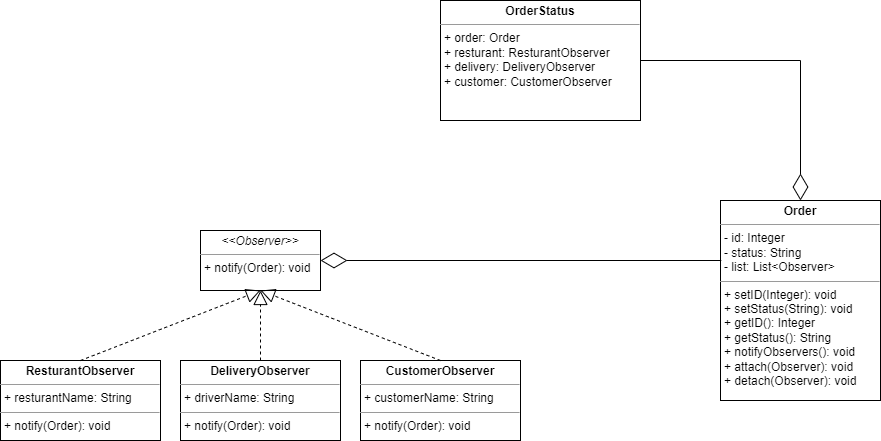

The diagram above was exported from draw.io. Its source (the exported page's mxGraphModel, read from the mxfile embedded in the PNG):
<mxGraphModel dx="1235" dy="675" grid="1" gridSize="10" guides="1" tooltips="1" connect="1" arrows="1" fold="1" page="1" pageScale="1" pageWidth="850" pageHeight="1100" background="#FFFFFF" math="0" shadow="0">
  <root>
    <mxCell id="0" />
    <mxCell id="1" parent="0" />
    <mxCell id="lleC_4E_1M6yeY81Vdcz-5" value="&lt;p style=&quot;margin:0px;margin-top:4px;text-align:center;&quot;&gt;&lt;i&gt;&amp;lt;&amp;lt;Observer&amp;gt;&amp;gt;&lt;/i&gt;&lt;/p&gt;&lt;hr size=&quot;1&quot;&gt;&lt;p style=&quot;margin:0px;margin-left:4px;&quot;&gt;+ notify(Order): void&lt;br&gt;&lt;/p&gt;" style="verticalAlign=top;align=left;overflow=fill;fontSize=12;fontFamily=Helvetica;html=1;whiteSpace=wrap;" vertex="1" parent="1">
      <mxGeometry x="280" y="350" width="120" height="60" as="geometry" />
    </mxCell>
    <mxCell id="lleC_4E_1M6yeY81Vdcz-6" value="&lt;p style=&quot;margin:0px;margin-top:4px;text-align:center;&quot;&gt;&lt;b&gt;ResturantObserver&lt;/b&gt;&lt;/p&gt;&lt;hr size=&quot;1&quot;&gt;&lt;p style=&quot;margin:0px;margin-left:4px;&quot;&gt;+ resturantName: String&lt;/p&gt;&lt;hr size=&quot;1&quot;&gt;&lt;p style=&quot;margin:0px;margin-left:4px;&quot;&gt;+ notify(Order): void&lt;/p&gt;" style="verticalAlign=top;align=left;overflow=fill;fontSize=12;fontFamily=Helvetica;html=1;whiteSpace=wrap;" vertex="1" parent="1">
      <mxGeometry x="80" y="480" width="160" height="80" as="geometry" />
    </mxCell>
    <mxCell id="lleC_4E_1M6yeY81Vdcz-7" value="&lt;p style=&quot;margin:0px;margin-top:4px;text-align:center;&quot;&gt;&lt;b&gt;DeliveryObserver&lt;/b&gt;&lt;/p&gt;&lt;hr size=&quot;1&quot;&gt;&lt;p style=&quot;margin:0px;margin-left:4px;&quot;&gt;+ driverName: String&lt;/p&gt;&lt;hr size=&quot;1&quot;&gt;&lt;p style=&quot;margin:0px;margin-left:4px;&quot;&gt;+ notify(Order): void&lt;/p&gt;" style="verticalAlign=top;align=left;overflow=fill;fontSize=12;fontFamily=Helvetica;html=1;whiteSpace=wrap;" vertex="1" parent="1">
      <mxGeometry x="260" y="480" width="160" height="80" as="geometry" />
    </mxCell>
    <mxCell id="lleC_4E_1M6yeY81Vdcz-8" value="&lt;p style=&quot;margin:0px;margin-top:4px;text-align:center;&quot;&gt;&lt;b&gt;CustomerObserver&lt;/b&gt;&lt;/p&gt;&lt;hr size=&quot;1&quot;&gt;&lt;p style=&quot;margin:0px;margin-left:4px;&quot;&gt;+ customerName: String&lt;/p&gt;&lt;hr size=&quot;1&quot;&gt;&lt;p style=&quot;margin:0px;margin-left:4px;&quot;&gt;+ notify(Order): void&lt;/p&gt;" style="verticalAlign=top;align=left;overflow=fill;fontSize=12;fontFamily=Helvetica;html=1;whiteSpace=wrap;" vertex="1" parent="1">
      <mxGeometry x="440" y="480" width="160" height="80" as="geometry" />
    </mxCell>
    <mxCell id="lleC_4E_1M6yeY81Vdcz-9" value="" style="endArrow=block;dashed=1;endFill=0;endSize=12;html=1;rounded=0;entryX=0.5;entryY=1;entryDx=0;entryDy=0;exitX=0.5;exitY=0;exitDx=0;exitDy=0;" edge="1" parent="1" source="lleC_4E_1M6yeY81Vdcz-7" target="lleC_4E_1M6yeY81Vdcz-5">
      <mxGeometry width="160" relative="1" as="geometry">
        <mxPoint x="330" y="420" as="sourcePoint" />
        <mxPoint x="490" y="440" as="targetPoint" />
      </mxGeometry>
    </mxCell>
    <mxCell id="lleC_4E_1M6yeY81Vdcz-10" value="" style="endArrow=block;dashed=1;endFill=0;endSize=12;html=1;rounded=0;entryX=0.5;entryY=1;entryDx=0;entryDy=0;exitX=0.5;exitY=0;exitDx=0;exitDy=0;" edge="1" parent="1" source="lleC_4E_1M6yeY81Vdcz-8" target="lleC_4E_1M6yeY81Vdcz-5">
      <mxGeometry width="160" relative="1" as="geometry">
        <mxPoint x="350" y="450" as="sourcePoint" />
        <mxPoint x="350" y="390" as="targetPoint" />
      </mxGeometry>
    </mxCell>
    <mxCell id="lleC_4E_1M6yeY81Vdcz-11" value="" style="endArrow=block;dashed=1;endFill=0;endSize=12;html=1;rounded=0;entryX=0.5;entryY=1;entryDx=0;entryDy=0;exitX=0.5;exitY=0;exitDx=0;exitDy=0;" edge="1" parent="1" source="lleC_4E_1M6yeY81Vdcz-6" target="lleC_4E_1M6yeY81Vdcz-5">
      <mxGeometry width="160" relative="1" as="geometry">
        <mxPoint x="530" y="450" as="sourcePoint" />
        <mxPoint x="350" y="390" as="targetPoint" />
      </mxGeometry>
    </mxCell>
    <mxCell id="lleC_4E_1M6yeY81Vdcz-12" value="&lt;p style=&quot;margin:0px;margin-top:4px;text-align:center;&quot;&gt;&lt;b&gt;Order&lt;/b&gt;&lt;/p&gt;&lt;hr size=&quot;1&quot;&gt;&lt;p style=&quot;margin:0px;margin-left:4px;&quot;&gt;- id: Integer&lt;/p&gt;&lt;p style=&quot;margin:0px;margin-left:4px;&quot;&gt;- status: String&lt;/p&gt;&lt;p style=&quot;margin:0px;margin-left:4px;&quot;&gt;- list: List&amp;lt;Observer&amp;gt;&lt;/p&gt;&lt;hr size=&quot;1&quot;&gt;&lt;p style=&quot;margin:0px;margin-left:4px;&quot;&gt;+ setID(Integer): void&lt;/p&gt;&lt;p style=&quot;margin:0px;margin-left:4px;&quot;&gt;+ setStatus(String): void&lt;br&gt;&lt;/p&gt;&lt;p style=&quot;margin:0px;margin-left:4px;&quot;&gt;+ getID(): Integer&lt;br&gt;&lt;/p&gt;&lt;p style=&quot;margin:0px;margin-left:4px;&quot;&gt;+ getStatus(): String&lt;br&gt;&lt;/p&gt;&lt;p style=&quot;margin:0px;margin-left:4px;&quot;&gt;+ notifyObservers(): void&lt;/p&gt;&lt;p style=&quot;margin:0px;margin-left:4px;&quot;&gt;+ attach(Observer): void&lt;/p&gt;&lt;p style=&quot;margin:0px;margin-left:4px;&quot;&gt;+ detach(Observer): void&lt;/p&gt;" style="verticalAlign=top;align=left;overflow=fill;fontSize=12;fontFamily=Helvetica;html=1;whiteSpace=wrap;" vertex="1" parent="1">
      <mxGeometry x="800" y="320" width="160" height="200" as="geometry" />
    </mxCell>
    <mxCell id="lleC_4E_1M6yeY81Vdcz-13" value="&lt;p style=&quot;margin:0px;margin-top:4px;text-align:center;&quot;&gt;&lt;b&gt;OrderStatus&lt;/b&gt;&lt;/p&gt;&lt;hr size=&quot;1&quot;&gt;&lt;p style=&quot;margin:0px;margin-left:4px;&quot;&gt;+ order: Order&lt;/p&gt;&lt;p style=&quot;margin:0px;margin-left:4px;&quot;&gt;+ resturant: ResturantObserver&lt;/p&gt;&lt;p style=&quot;margin:0px;margin-left:4px;&quot;&gt;+ delivery: DeliveryObserver&lt;/p&gt;&lt;p style=&quot;margin:0px;margin-left:4px;&quot;&gt;+ customer: CustomerObserver&lt;/p&gt;&lt;p style=&quot;margin:0px;margin-left:4px;&quot;&gt;&lt;br&gt;&lt;/p&gt;" style="verticalAlign=top;align=left;overflow=fill;fontSize=12;fontFamily=Helvetica;html=1;whiteSpace=wrap;" vertex="1" parent="1">
      <mxGeometry x="520" y="120" width="200" height="120" as="geometry" />
    </mxCell>
    <mxCell id="lleC_4E_1M6yeY81Vdcz-18" value="" style="endArrow=diamondThin;endFill=0;endSize=24;html=1;rounded=0;entryX=1;entryY=0.5;entryDx=0;entryDy=0;exitX=0.005;exitY=0.3;exitDx=0;exitDy=0;exitPerimeter=0;" edge="1" parent="1" source="lleC_4E_1M6yeY81Vdcz-12" target="lleC_4E_1M6yeY81Vdcz-5">
      <mxGeometry width="160" relative="1" as="geometry">
        <mxPoint x="740" y="400" as="sourcePoint" />
        <mxPoint x="730" y="370" as="targetPoint" />
      </mxGeometry>
    </mxCell>
    <mxCell id="lleC_4E_1M6yeY81Vdcz-19" value="" style="endArrow=diamondThin;endFill=0;endSize=24;html=1;rounded=0;exitX=1;exitY=0.5;exitDx=0;exitDy=0;entryX=0.5;entryY=0;entryDx=0;entryDy=0;" edge="1" parent="1" source="lleC_4E_1M6yeY81Vdcz-13" target="lleC_4E_1M6yeY81Vdcz-12">
      <mxGeometry width="160" relative="1" as="geometry">
        <mxPoint x="940" y="200" as="sourcePoint" />
        <mxPoint x="840" y="180" as="targetPoint" />
        <Array as="points">
          <mxPoint x="880" y="180" />
        </Array>
      </mxGeometry>
    </mxCell>
  </root>
</mxGraphModel>